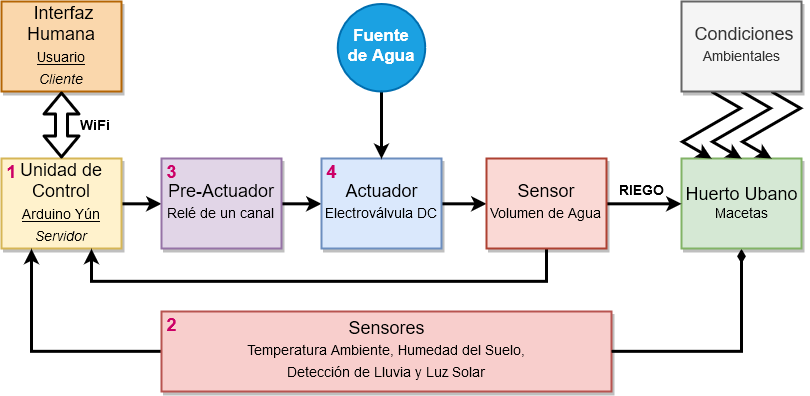

The diagram above was exported from draw.io. Its source (the exported page's mxGraphModel, read from the mxfile embedded in the PNG):
<mxGraphModel dx="1185" dy="636" grid="0" gridSize="10" guides="1" tooltips="1" connect="1" arrows="1" fold="1" page="0" pageScale="1.5" pageWidth="1169" pageHeight="826" background="none" math="0" shadow="0">
  <root>
    <mxCell id="0" />
    <mxCell id="1" parent="0" />
    <mxCell id="2" style="edgeStyle=orthogonalEdgeStyle;rounded=0;orthogonalLoop=1;jettySize=auto;html=1;exitX=1;exitY=0.5;exitDx=0;exitDy=0;entryX=0;entryY=0.5;entryDx=0;entryDy=0;strokeWidth=3;" edge="1" source="3" target="7" parent="1">
      <mxGeometry relative="1" as="geometry" />
    </mxCell>
    <mxCell id="3" value="&lt;div&gt;Unidad de Control&lt;/div&gt;&lt;div&gt;&lt;u&gt;&lt;font style=&quot;font-size: 14px&quot;&gt;Arduino Yún&lt;/font&gt;&lt;/u&gt;&lt;/div&gt;&lt;div&gt;&lt;i&gt;&lt;font style=&quot;font-size: 14px&quot;&gt;Servidor&lt;/font&gt;&lt;/i&gt;&lt;br&gt;&lt;/div&gt;" style="whiteSpace=wrap;html=1;shadow=1;fontSize=18;fillColor=#fff2cc;strokeColor=#d6b656;strokeWidth=2;" vertex="1" parent="1">
      <mxGeometry x="360" y="517" width="120" height="90" as="geometry" />
    </mxCell>
    <mxCell id="4" style="edgeStyle=orthogonalEdgeStyle;rounded=0;orthogonalLoop=1;jettySize=auto;html=1;exitX=0;exitY=0.5;exitDx=0;exitDy=0;entryX=0.25;entryY=1;entryDx=0;entryDy=0;strokeWidth=3;" edge="1" source="5" target="3" parent="1">
      <mxGeometry relative="1" as="geometry" />
    </mxCell>
    <mxCell id="5" value="&lt;div&gt;Sensores&lt;/div&gt;&lt;div&gt;&lt;font style=&quot;font-size: 14px&quot;&gt;Temperatura Ambiente, Humedad del Suelo, &lt;br&gt;&lt;/font&gt;&lt;/div&gt;&lt;div&gt;&lt;font style=&quot;font-size: 14px&quot;&gt;Detección de Lluvia y Luz Solar &lt;/font&gt;&lt;br&gt; &lt;/div&gt;" style="whiteSpace=wrap;html=1;shadow=1;fontSize=18;fillColor=#f8cecc;strokeColor=#b85450;strokeWidth=2;" vertex="1" parent="1">
      <mxGeometry x="520" y="670" width="450" height="80" as="geometry" />
    </mxCell>
    <mxCell id="6" style="edgeStyle=orthogonalEdgeStyle;rounded=0;orthogonalLoop=1;jettySize=auto;html=1;exitX=1;exitY=0.5;exitDx=0;exitDy=0;entryX=0;entryY=0.5;entryDx=0;entryDy=0;strokeWidth=3;" edge="1" source="7" target="10" parent="1">
      <mxGeometry relative="1" as="geometry" />
    </mxCell>
    <mxCell id="7" value="&lt;div&gt;Pre-Actuador&lt;/div&gt;&lt;div&gt;&lt;font style=&quot;font-size: 14px&quot;&gt;Relé de un canal&lt;/font&gt;&lt;br&gt;&lt;/div&gt;" style="whiteSpace=wrap;html=1;shadow=1;fontSize=18;fillColor=#e1d5e7;strokeColor=#9673a6;strokeWidth=2;" vertex="1" parent="1">
      <mxGeometry x="520" y="517" width="120" height="90" as="geometry" />
    </mxCell>
    <mxCell id="8" style="edgeStyle=orthogonalEdgeStyle;rounded=0;orthogonalLoop=1;jettySize=auto;html=1;exitX=1;exitY=0.5;exitDx=0;exitDy=0;entryX=0;entryY=0.5;entryDx=0;entryDy=0;strokeWidth=3;" edge="1" source="10" target="17" parent="1">
      <mxGeometry relative="1" as="geometry" />
    </mxCell>
    <mxCell id="9" style="edgeStyle=orthogonalEdgeStyle;rounded=0;orthogonalLoop=1;jettySize=auto;html=1;exitX=1;exitY=0.5;exitDx=0;exitDy=0;strokeWidth=3;entryX=0.5;entryY=1;entryDx=0;entryDy=0;endArrow=diamondThin;endFill=1;" edge="1" source="5" target="11" parent="1">
      <mxGeometry relative="1" as="geometry">
        <mxPoint x="820" y="547" as="sourcePoint" />
        <Array as="points">
          <mxPoint x="1100" y="710" />
        </Array>
        <mxPoint x="1130" y="660" as="targetPoint" />
      </mxGeometry>
    </mxCell>
    <mxCell id="10" value="&lt;div&gt;Actuador&lt;/div&gt;&lt;div&gt;&lt;font style=&quot;font-size: 14px&quot;&gt;Electroválvula DC&lt;/font&gt;&lt;br&gt;&lt;/div&gt;" style="whiteSpace=wrap;html=1;shadow=1;fontSize=18;fillColor=#dae8fc;strokeColor=#6c8ebf;strokeWidth=2;" vertex="1" parent="1">
      <mxGeometry x="680" y="517" width="120" height="90" as="geometry" />
    </mxCell>
    <mxCell id="11" value="&lt;div&gt;Huerto Ubano&lt;/div&gt;&lt;div style=&quot;font-size: 14px&quot;&gt;Macetas&lt;br&gt;&lt;/div&gt;" style="whiteSpace=wrap;html=1;shadow=1;fontSize=18;fillColor=#d5e8d4;strokeColor=#82b366;strokeWidth=2;" vertex="1" parent="1">
      <mxGeometry x="1040" y="517" width="120" height="90" as="geometry" />
    </mxCell>
    <mxCell id="12" style="edgeStyle=orthogonalEdgeStyle;rounded=0;orthogonalLoop=1;jettySize=auto;html=1;exitX=0.5;exitY=1;exitDx=0;exitDy=0;entryX=0.5;entryY=0;entryDx=0;entryDy=0;strokeWidth=3;" edge="1" source="13" target="10" parent="1">
      <mxGeometry relative="1" as="geometry" />
    </mxCell>
    <mxCell id="13" value="&lt;div style=&quot;font-size: 17px&quot;&gt;&lt;font style=&quot;font-size: 17px&quot;&gt;Fuente&lt;br&gt;&lt;/font&gt;&lt;/div&gt;&lt;div style=&quot;font-size: 17px&quot;&gt;&lt;font style=&quot;font-size: 17px&quot;&gt;de Agua&lt;/font&gt;&lt;/div&gt;" style="ellipse;whiteSpace=wrap;html=1;aspect=fixed;fontStyle=1;fillColor=#1ba1e2;strokeColor=#006EAF;fontColor=#ffffff;strokeWidth=2;" vertex="1" parent="1">
      <mxGeometry x="696.25" y="362.5" width="87.5" height="87.5" as="geometry" />
    </mxCell>
    <mxCell id="14" style="edgeStyle=orthogonalEdgeStyle;rounded=0;orthogonalLoop=1;jettySize=auto;html=1;exitX=1;exitY=0.5;exitDx=0;exitDy=0;entryX=0;entryY=0.5;entryDx=0;entryDy=0;strokeWidth=3;" edge="1" source="17" target="11" parent="1">
      <mxGeometry relative="1" as="geometry" />
    </mxCell>
    <mxCell id="15" value="RIEGO" style="text;html=1;align=center;verticalAlign=middle;resizable=0;points=[];;labelBackgroundColor=none;fontStyle=1;fontSize=14;" vertex="1" connectable="0" parent="14">
      <mxGeometry x="-0.0667" y="-2" relative="1" as="geometry">
        <mxPoint y="-14.280000000000001" as="offset" />
      </mxGeometry>
    </mxCell>
    <mxCell id="16" style="edgeStyle=orthogonalEdgeStyle;rounded=0;orthogonalLoop=1;jettySize=auto;html=1;exitX=0.5;exitY=1;exitDx=0;exitDy=0;entryX=0.75;entryY=1;entryDx=0;entryDy=0;strokeWidth=3;" edge="1" source="17" target="3" parent="1">
      <mxGeometry relative="1" as="geometry">
        <mxPoint x="905" y="687" as="targetPoint" />
        <Array as="points">
          <mxPoint x="905" y="640" />
          <mxPoint x="450" y="640" />
        </Array>
      </mxGeometry>
    </mxCell>
    <mxCell id="17" value="&lt;div&gt;Sensor&lt;/div&gt;&lt;div&gt;&lt;font style=&quot;font-size: 14px&quot;&gt;Volumen de Agua&lt;br&gt;&lt;/font&gt;&lt;/div&gt;" style="whiteSpace=wrap;html=1;shadow=1;fontSize=18;fillColor=#fad9d5;strokeColor=#ae4132;strokeWidth=2;" vertex="1" parent="1">
      <mxGeometry x="845" y="517" width="120" height="90" as="geometry" />
    </mxCell>
    <mxCell id="18" value="&lt;div&gt;&amp;nbsp;Interfaz Humana&lt;/div&gt;&lt;div&gt;&lt;u&gt;&lt;font style=&quot;font-size: 14px&quot;&gt;Usuario&lt;/font&gt;&lt;/u&gt;&lt;/div&gt;&lt;div&gt;&lt;font style=&quot;font-size: 14px&quot;&gt;&lt;i&gt;Cliente&lt;/i&gt;&lt;br&gt;&lt;/font&gt;&lt;/div&gt;" style="whiteSpace=wrap;html=1;shadow=1;fontSize=18;fillColor=#fad7ac;strokeColor=#b46504;strokeWidth=2;" vertex="1" parent="1">
      <mxGeometry x="360" y="360" width="120" height="90" as="geometry" />
    </mxCell>
    <mxCell id="19" style="edgeStyle=isometricEdgeStyle;rounded=0;orthogonalLoop=1;jettySize=auto;html=1;exitX=0.5;exitY=1;exitDx=0;exitDy=0;entryX=0.5;entryY=0;entryDx=0;entryDy=0;strokeWidth=3;elbow=vertical;" edge="1" source="22" target="11" parent="1">
      <mxGeometry relative="1" as="geometry" />
    </mxCell>
    <mxCell id="20" style="edgeStyle=isometricEdgeStyle;rounded=0;orthogonalLoop=1;jettySize=auto;html=1;exitX=0.25;exitY=1;exitDx=0;exitDy=0;entryX=0.25;entryY=0;entryDx=0;entryDy=0;strokeWidth=3;elbow=vertical;" edge="1" source="22" target="11" parent="1">
      <mxGeometry relative="1" as="geometry" />
    </mxCell>
    <mxCell id="21" style="edgeStyle=isometricEdgeStyle;rounded=0;orthogonalLoop=1;jettySize=auto;html=1;exitX=0.75;exitY=1;exitDx=0;exitDy=0;entryX=0.75;entryY=0;entryDx=0;entryDy=0;strokeWidth=3;elbow=vertical;" edge="1" source="22" target="11" parent="1">
      <mxGeometry relative="1" as="geometry" />
    </mxCell>
    <mxCell id="22" value="&lt;div&gt;&amp;nbsp;Condiciones&lt;/div&gt;&lt;div&gt;&lt;font style=&quot;font-size: 14px&quot;&gt;Ambientales&lt;/font&gt;&lt;/div&gt;" style="whiteSpace=wrap;html=1;shadow=1;fontSize=18;fillColor=#f5f5f5;strokeColor=#666666;fontColor=#333333;strokeWidth=2;" vertex="1" parent="1">
      <mxGeometry x="1040" y="360" width="120" height="90" as="geometry" />
    </mxCell>
    <mxCell id="23" value="1" style="text;html=1;strokeColor=none;fillColor=none;align=center;verticalAlign=middle;whiteSpace=wrap;rounded=0;fontStyle=1;fontSize=18;fontColor=#CC0066;" vertex="1" parent="1">
      <mxGeometry x="360" y="522" width="20" height="20" as="geometry" />
    </mxCell>
    <mxCell id="24" value="3" style="text;html=1;strokeColor=none;fillColor=none;align=center;verticalAlign=middle;whiteSpace=wrap;rounded=0;fontStyle=1;fontSize=18;fontColor=#CC0066;" vertex="1" parent="1">
      <mxGeometry x="520" y="522" width="20" height="20" as="geometry" />
    </mxCell>
    <mxCell id="25" value="4" style="text;html=1;strokeColor=none;fillColor=none;align=center;verticalAlign=middle;whiteSpace=wrap;rounded=0;fontStyle=1;fontSize=18;fontColor=#CC0066;" vertex="1" parent="1">
      <mxGeometry x="680" y="522" width="20" height="20" as="geometry" />
    </mxCell>
    <mxCell id="26" value="2" style="text;html=1;strokeColor=none;fillColor=none;align=center;verticalAlign=middle;whiteSpace=wrap;rounded=0;fontStyle=1;fontSize=18;fontColor=#CC0066;" vertex="1" parent="1">
      <mxGeometry x="520" y="675" width="20" height="20" as="geometry" />
    </mxCell>
    <mxCell id="27" value="" style="shape=flexArrow;endArrow=classic;startArrow=classic;html=1;strokeWidth=3;fontSize=18;fontColor=#CC0066;entryX=0.5;entryY=1;entryDx=0;entryDy=0;exitX=0.5;exitY=0;exitDx=0;exitDy=0;" edge="1" source="3" target="18" parent="1">
      <mxGeometry width="50" height="50" relative="1" as="geometry">
        <mxPoint x="160" y="530" as="sourcePoint" />
        <mxPoint x="210" y="480" as="targetPoint" />
        <Array as="points" />
      </mxGeometry>
    </mxCell>
    <mxCell id="28" value="&lt;div&gt;WiFi&lt;br&gt;&lt;/div&gt;" style="text;html=1;align=center;verticalAlign=middle;resizable=0;points=[];;labelBackgroundColor=none;fontStyle=1;fontSize=14;" vertex="1" connectable="0" parent="1">
      <mxGeometry x="453.9996551724139" y="498.9958620689656" as="geometry">
        <mxPoint y="-14.280000000000001" as="offset" />
      </mxGeometry>
    </mxCell>
  </root>
</mxGraphModel>